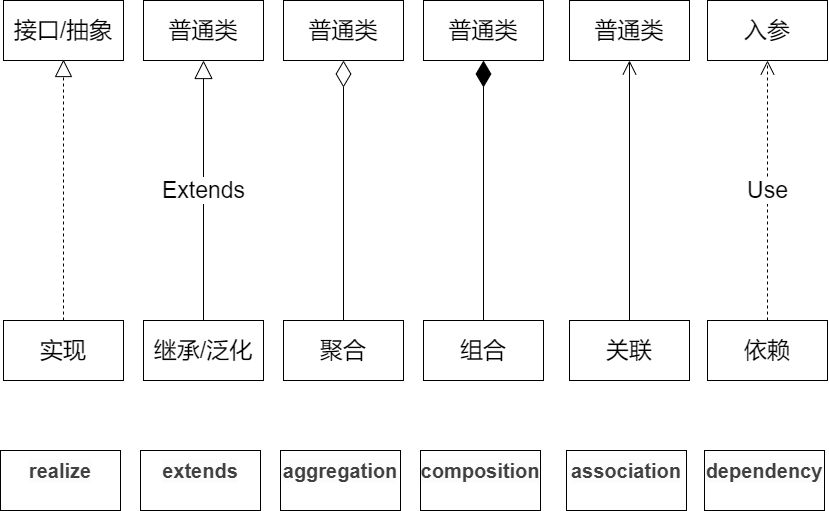

The diagram above was exported from draw.io. Its source (the exported page's mxGraphModel, read from the mxfile embedded in the PNG):
<mxGraphModel dx="1483" dy="783" grid="1" gridSize="10" guides="1" tooltips="1" connect="1" arrows="1" fold="1" page="1" pageScale="1" pageWidth="827" pageHeight="1169" math="0" shadow="0">
  <root>
    <mxCell id="0" />
    <mxCell id="1" parent="0" />
    <mxCell id="SQ7wfmO5zi6kPcyJ3Eb_-1" value="接口/抽象" style="rounded=0;whiteSpace=wrap;html=1;fontSize=23;" vertex="1" parent="1">
      <mxGeometry x="3" y="170" width="120" height="60" as="geometry" />
    </mxCell>
    <mxCell id="SQ7wfmO5zi6kPcyJ3Eb_-2" value="普通类" style="rounded=0;whiteSpace=wrap;html=1;fontSize=23;" vertex="1" parent="1">
      <mxGeometry x="143" y="170" width="120" height="60" as="geometry" />
    </mxCell>
    <mxCell id="SQ7wfmO5zi6kPcyJ3Eb_-3" value="普通类" style="rounded=0;whiteSpace=wrap;html=1;fontSize=23;" vertex="1" parent="1">
      <mxGeometry x="283" y="170" width="120" height="60" as="geometry" />
    </mxCell>
    <mxCell id="SQ7wfmO5zi6kPcyJ3Eb_-4" value="普通类" style="rounded=0;whiteSpace=wrap;html=1;fontSize=23;" vertex="1" parent="1">
      <mxGeometry x="423" y="170" width="120" height="60" as="geometry" />
    </mxCell>
    <mxCell id="SQ7wfmO5zi6kPcyJ3Eb_-6" value="入参" style="rounded=0;whiteSpace=wrap;html=1;fontSize=23;" vertex="1" parent="1">
      <mxGeometry x="707" y="170" width="120" height="60" as="geometry" />
    </mxCell>
    <mxCell id="SQ7wfmO5zi6kPcyJ3Eb_-7" value="普通类" style="rounded=0;whiteSpace=wrap;html=1;fontSize=23;" vertex="1" parent="1">
      <mxGeometry x="569" y="170" width="120" height="60" as="geometry" />
    </mxCell>
    <mxCell id="SQ7wfmO5zi6kPcyJ3Eb_-20" value="实现" style="rounded=0;whiteSpace=wrap;html=1;fontSize=23;" vertex="1" parent="1">
      <mxGeometry x="3" y="490" width="120" height="60" as="geometry" />
    </mxCell>
    <mxCell id="SQ7wfmO5zi6kPcyJ3Eb_-21" value="继承/泛化" style="rounded=0;whiteSpace=wrap;html=1;fontSize=23;" vertex="1" parent="1">
      <mxGeometry x="143" y="490" width="120" height="60" as="geometry" />
    </mxCell>
    <mxCell id="SQ7wfmO5zi6kPcyJ3Eb_-22" value="聚合" style="rounded=0;whiteSpace=wrap;html=1;fontSize=23;" vertex="1" parent="1">
      <mxGeometry x="283" y="490" width="120" height="60" as="geometry" />
    </mxCell>
    <mxCell id="SQ7wfmO5zi6kPcyJ3Eb_-23" value="组合" style="rounded=0;whiteSpace=wrap;html=1;fontSize=23;" vertex="1" parent="1">
      <mxGeometry x="423" y="490" width="120" height="60" as="geometry" />
    </mxCell>
    <mxCell id="SQ7wfmO5zi6kPcyJ3Eb_-24" value="依赖" style="rounded=0;whiteSpace=wrap;html=1;fontSize=23;" vertex="1" parent="1">
      <mxGeometry x="707" y="490" width="120" height="60" as="geometry" />
    </mxCell>
    <mxCell id="SQ7wfmO5zi6kPcyJ3Eb_-25" value="关联" style="rounded=0;whiteSpace=wrap;html=1;fontSize=23;" vertex="1" parent="1">
      <mxGeometry x="569" y="490" width="120" height="60" as="geometry" />
    </mxCell>
    <mxCell id="SQ7wfmO5zi6kPcyJ3Eb_-30" value="" style="endArrow=block;dashed=1;endFill=0;endSize=15;html=1;fontSize=23;exitX=0.5;exitY=0;exitDx=0;exitDy=0;startSize=10;targetPerimeterSpacing=0;" edge="1" parent="1" source="SQ7wfmO5zi6kPcyJ3Eb_-20">
      <mxGeometry width="160" relative="1" as="geometry">
        <mxPoint x="-87" y="228.57" as="sourcePoint" />
        <mxPoint x="63" y="229" as="targetPoint" />
      </mxGeometry>
    </mxCell>
    <mxCell id="SQ7wfmO5zi6kPcyJ3Eb_-38" value="Use" style="endArrow=open;endSize=12;dashed=1;html=1;fontSize=23;exitX=0.5;exitY=0;exitDx=0;exitDy=0;entryX=0.5;entryY=1;entryDx=0;entryDy=0;" edge="1" parent="1" source="SQ7wfmO5zi6kPcyJ3Eb_-24" target="SQ7wfmO5zi6kPcyJ3Eb_-6">
      <mxGeometry width="160" relative="1" as="geometry">
        <mxPoint x="509" y="330" as="sourcePoint" />
        <mxPoint x="669" y="330" as="targetPoint" />
      </mxGeometry>
    </mxCell>
    <mxCell id="SQ7wfmO5zi6kPcyJ3Eb_-39" value="" style="endArrow=diamondThin;endFill=0;endSize=24;html=1;fontSize=23;entryX=0.5;entryY=1;entryDx=0;entryDy=0;exitX=0.5;exitY=0;exitDx=0;exitDy=0;" edge="1" parent="1" source="SQ7wfmO5zi6kPcyJ3Eb_-22" target="SQ7wfmO5zi6kPcyJ3Eb_-3">
      <mxGeometry width="160" relative="1" as="geometry">
        <mxPoint x="259" y="350" as="sourcePoint" />
        <mxPoint x="419" y="350" as="targetPoint" />
      </mxGeometry>
    </mxCell>
    <mxCell id="SQ7wfmO5zi6kPcyJ3Eb_-40" value="" style="endArrow=diamondThin;endFill=1;endSize=24;html=1;fontSize=23;entryX=0.5;entryY=1;entryDx=0;entryDy=0;exitX=0.5;exitY=0;exitDx=0;exitDy=0;" edge="1" parent="1" source="SQ7wfmO5zi6kPcyJ3Eb_-23" target="SQ7wfmO5zi6kPcyJ3Eb_-4">
      <mxGeometry width="160" relative="1" as="geometry">
        <mxPoint x="399" y="360" as="sourcePoint" />
        <mxPoint x="439" y="270" as="targetPoint" />
      </mxGeometry>
    </mxCell>
    <mxCell id="SQ7wfmO5zi6kPcyJ3Eb_-41" value="" style="endArrow=open;endFill=1;endSize=12;html=1;fontSize=23;entryX=0.5;entryY=1;entryDx=0;entryDy=0;exitX=0.5;exitY=0;exitDx=0;exitDy=0;" edge="1" parent="1" source="SQ7wfmO5zi6kPcyJ3Eb_-25" target="SQ7wfmO5zi6kPcyJ3Eb_-7">
      <mxGeometry width="160" relative="1" as="geometry">
        <mxPoint x="495" y="280" as="sourcePoint" />
        <mxPoint x="655" y="280" as="targetPoint" />
      </mxGeometry>
    </mxCell>
    <mxCell id="SQ7wfmO5zi6kPcyJ3Eb_-42" value="Extends" style="endArrow=block;endSize=16;endFill=0;html=1;fontSize=23;entryX=0.5;entryY=1;entryDx=0;entryDy=0;" edge="1" parent="1" source="SQ7wfmO5zi6kPcyJ3Eb_-21" target="SQ7wfmO5zi6kPcyJ3Eb_-2">
      <mxGeometry width="160" relative="1" as="geometry">
        <mxPoint x="109" y="310" as="sourcePoint" />
        <mxPoint x="269" y="310" as="targetPoint" />
      </mxGeometry>
    </mxCell>
    <mxCell id="SQ7wfmO5zi6kPcyJ3Eb_-43" value="&lt;h3 style=&quot;box-sizing: border-box ; margin-top: 0px ; font-family: &amp;#34;roboto slab&amp;#34; , , &amp;#34;georgia&amp;#34; , &amp;#34;arial&amp;#34; , sans-serif ; font-size: 20px ; color: rgb(64 , 64 , 64) ; background-color: rgb(252 , 252 , 252)&quot;&gt;realize&lt;/h3&gt;" style="rounded=0;whiteSpace=wrap;html=1;fontSize=23;" vertex="1" parent="1">
      <mxGeometry y="620" width="120" height="60" as="geometry" />
    </mxCell>
    <mxCell id="SQ7wfmO5zi6kPcyJ3Eb_-44" value="&lt;h3 style=&quot;box-sizing: border-box ; margin-top: 0px ; font-family: &amp;#34;roboto slab&amp;#34; , , &amp;#34;georgia&amp;#34; , &amp;#34;arial&amp;#34; , sans-serif ; font-size: 20px ; color: rgb(64 , 64 , 64) ; background-color: rgb(252 , 252 , 252)&quot;&gt;extends&lt;/h3&gt;" style="rounded=0;whiteSpace=wrap;html=1;fontSize=23;" vertex="1" parent="1">
      <mxGeometry x="140" y="620" width="120" height="60" as="geometry" />
    </mxCell>
    <mxCell id="SQ7wfmO5zi6kPcyJ3Eb_-45" value="&lt;h3 style=&quot;box-sizing: border-box ; margin-top: 0px ; font-family: &amp;#34;roboto slab&amp;#34; , , &amp;#34;georgia&amp;#34; , &amp;#34;arial&amp;#34; , sans-serif ; font-size: 20px ; color: rgb(64 , 64 , 64) ; background-color: rgb(252 , 252 , 252)&quot;&gt;aggregation&lt;/h3&gt;" style="rounded=0;whiteSpace=wrap;html=1;fontSize=23;" vertex="1" parent="1">
      <mxGeometry x="280" y="620" width="120" height="60" as="geometry" />
    </mxCell>
    <mxCell id="SQ7wfmO5zi6kPcyJ3Eb_-46" value="&lt;h3 style=&quot;box-sizing: border-box ; margin-top: 0px ; font-family: &amp;#34;roboto slab&amp;#34; , , &amp;#34;georgia&amp;#34; , &amp;#34;arial&amp;#34; , sans-serif ; font-size: 20px ; color: rgb(64 , 64 , 64) ; background-color: rgb(252 , 252 , 252)&quot;&gt;composition&lt;/h3&gt;" style="rounded=0;whiteSpace=wrap;html=1;fontSize=23;" vertex="1" parent="1">
      <mxGeometry x="420" y="620" width="120" height="60" as="geometry" />
    </mxCell>
    <mxCell id="SQ7wfmO5zi6kPcyJ3Eb_-47" value="&lt;h3 style=&quot;box-sizing: border-box ; margin-top: 0px ; font-family: &amp;#34;roboto slab&amp;#34; , , &amp;#34;georgia&amp;#34; , &amp;#34;arial&amp;#34; , sans-serif ; font-size: 20px ; color: rgb(64 , 64 , 64) ; background-color: rgb(252 , 252 , 252)&quot;&gt;dependency&lt;/h3&gt;" style="rounded=0;whiteSpace=wrap;html=1;fontSize=23;" vertex="1" parent="1">
      <mxGeometry x="704" y="620" width="120" height="60" as="geometry" />
    </mxCell>
    <mxCell id="SQ7wfmO5zi6kPcyJ3Eb_-48" value="&lt;h3 style=&quot;box-sizing: border-box ; margin-top: 0px ; font-family: &amp;#34;roboto slab&amp;#34; , , &amp;#34;georgia&amp;#34; , &amp;#34;arial&amp;#34; , sans-serif ; font-size: 20px ; color: rgb(64 , 64 , 64) ; background-color: rgb(252 , 252 , 252)&quot;&gt;association&lt;/h3&gt;" style="rounded=0;whiteSpace=wrap;html=1;fontSize=23;" vertex="1" parent="1">
      <mxGeometry x="566" y="620" width="120" height="60" as="geometry" />
    </mxCell>
  </root>
</mxGraphModel>